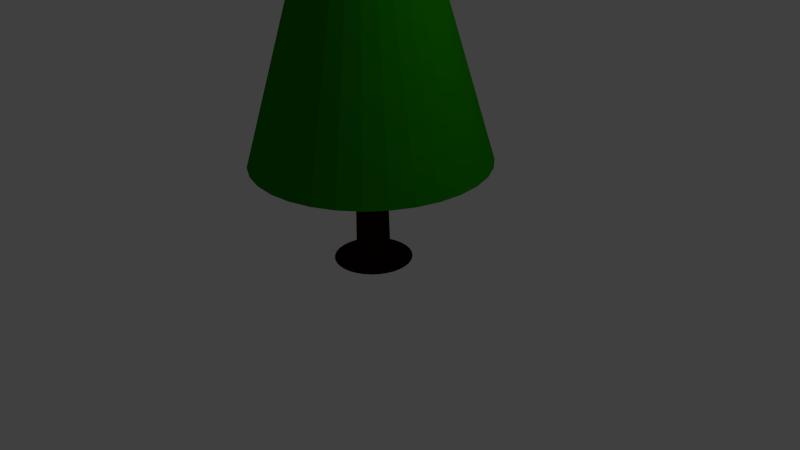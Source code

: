 # Source: TreePlaceholder1.blend  (saved by Blender 2.63.0; exported with 4.5.12 LTS)
import bpy
from mathutils import Matrix  # noqa: F401  (used for matrix-valued properties, if any)

bpy.ops.wm.read_factory_settings(use_empty=True)
scene = bpy.context.scene
scene.name = 'Scene'

# ---- collections
col_collection_1 = bpy.data.collections.new('Collection 1'); scene.collection.children.link(col_collection_1)

# ---- materials (node trees are filled in below, after node groups)
mat_material = bpy.data.materials.new('Material')
mat_material.alpha_threshold = 0.0
mat_material.use_transparent_shadow = False
mat_material.diffuse_color = (0.00991, 0.2266, 0.0, 1.0)
mat_material.roughness = 0.5
mat_material.line_color = (0.0, 0.0, 0.0, 1.0)
mat_material_001 = bpy.data.materials.new('Material.001')
mat_material_001.alpha_threshold = 0.0
mat_material_001.use_transparent_shadow = False
mat_material_001.diffuse_color = (0.02198, 0.0003886, 0.0, 1.0)
mat_material_001.roughness = 0.5
mat_material_001.line_color = (0.0, 0.0, 0.0, 1.0)

# ---- material node trees

# ---- world
world_world = bpy.data.worlds.new('World'); scene.world = world_world
world_world.color = (0.05088, 0.05088, 0.05088)
world_world.use_sun_shadow = False
world_world.sun_shadow_jitter_overblur = 0.0
world_world.cycles.sampling_method = 'MANUAL'
world_world.cycles.sample_map_resolution = 256

# ---- cameras
cam_camera = bpy.data.cameras.new('Camera')
cam_camera.clip_end = 100.0
cam_camera.lens = 35.0
cam_camera.sensor_width = 32.0
cam_camera.sensor_height = 18.0
cam_camera.ortho_scale = 7.314
cam_camera.dof.focus_distance = 0.0
cam_camera.dof.aperture_fstop = 128.0

# ---- lights
light_lamp = bpy.data.lights.new('Lamp', 'POINT')
light_lamp.transmission_factor = 0.0
light_lamp.cutoff_distance = 30.0
light_lamp.energy = 100.0
light_lamp.shadow_buffer_clip_start = 1.001
light_lamp.shadow_soft_size = 0.1
light_lamp.shadow_maximum_resolution = 0.006
light_lamp.use_absolute_resolution = True
light_lamp.cycles.use_multiple_importance_sampling = False

# ---- meshes
me_cone = bpy.data.meshes.new('Cone')
me_cone.from_pydata([(8.068e-07, -10.15, -40.59), (-1.98, -9.955, -40.59), (-3.884, -9.378, -40.59), (-5.639, -8.44, -40.59), (-7.177, -7.177, -40.59), (-8.44, -5.639, -40.59), (-9.378, -3.884, -40.59), (-9.955, -1.98, -40.59), (-10.15, 3.033e-06, -40.59), (0.0, 0.0, 1.0), (-9.955, 1.98, -40.59), (-9.378, 3.884, -40.59), (-8.44, 5.639, -40.59), (-7.177, 7.177, -40.59), (-5.639, 8.44, -40.59), (-3.884, 9.378, -40.59), (-1.98, 9.955, -40.59), (4.114e-06, 10.15, -40.59), (1.98, 9.955, -40.59), (3.884, 9.378, -40.59), (5.639, 8.44, -40.59), (7.177, 7.177, -40.59), (8.44, 5.639, -40.59), (9.378, 3.884, -40.59), (9.955, 1.98, -40.59), (10.15, -6.002e-06, -40.59), (9.955, -1.98, -40.59), (9.378, -3.884, -40.59), (8.44, -5.639, -40.59), (7.177, -7.177, -40.59), (5.639, -8.44, -40.59), (3.884, -9.378, -40.59), (1.98, -9.955, -40.59), (7.191e-07, -7.842, -39.97), (-1.53, -7.691, -39.97), (-3.001, -7.245, -39.97), (-4.357, -6.52, -39.97), (-5.545, -5.545, -39.97), (-6.52, -4.357, -39.97), (-7.245, -3.001, -39.97), (-7.691, -1.53, -39.97), (-7.842, 2.397e-06, -39.97), (-7.691, 1.53, -39.97), (-7.245, 3.001, -39.97), (-6.52, 4.357, -39.97), (-5.545, 5.545, -39.97), (-4.357, 6.52, -39.97), (-3.001, 7.245, -39.97), (-1.53, 7.691, -39.97), (3.274e-06, 7.842, -39.97), (1.53, 7.691, -39.97), (3.001, 7.245, -39.97), (4.357, 6.52, -39.97), (5.545, 5.545, -39.97), (6.52, 4.357, -39.97), (7.245, 3.001, -39.97), (7.691, 1.53, -39.97), (7.842, -4.583e-06, -39.97), (7.691, -1.53, -39.97), (7.245, -3.001, -39.97), (6.52, -4.357, -39.97), (5.545, -5.545, -39.97), (4.357, -6.52, -39.97), (3.001, -7.245, -39.97), (1.53, -7.691, -39.97), (5.04e-06, -1.276, -14.96), (-0.249, -1.252, -14.96), (-0.4883, -1.179, -14.96), (-0.709, -1.061, -14.96), (-0.9023, -0.9024, -14.96), (-1.061, -0.709, -14.96), (-1.179, -0.4883, -14.96), (-1.252, -0.249, -14.96), (-1.276, 8.642e-07, -14.96), (-1.252, 0.249, -14.96), (-1.179, 0.4884, -14.96), (-1.061, 0.709, -14.96), (-0.9023, 0.9024, -14.96), (-0.709, 1.061, -14.96), (-0.4883, 1.179, -14.96), (-0.249, 1.252, -14.96), (5.456e-06, 1.276, -14.96), (0.249, 1.252, -14.96), (0.4884, 1.179, -14.96), (0.709, 1.061, -14.96), (0.9024, 0.9024, -14.96), (1.061, 0.709, -14.96), (1.179, 0.4884, -14.96), (1.252, 0.249, -14.96), (1.276, -2.717e-07, -14.96), (1.252, -0.249, -14.96), (1.179, -0.4884, -14.96), (1.061, -0.709, -14.96), (0.9024, -0.9024, -14.96), (0.709, -1.061, -14.96), (0.4884, -1.179, -14.96), (0.249, -1.252, -14.96)], [], [(31, 9, 32), (0, 9, 1), (32, 9, 0), (1, 9, 2), (30, 9, 31), (29, 9, 30), (28, 9, 29), (27, 9, 28), (26, 9, 27), (25, 9, 26), (24, 9, 25), (23, 9, 24), (22, 9, 23), (21, 9, 22), (20, 9, 21), (19, 9, 20), (18, 9, 19), (17, 9, 18), (16, 9, 17), (15, 9, 16), (14, 9, 15), (13, 9, 14), (12, 9, 13), (11, 9, 12), (10, 9, 11), (8, 9, 10), (7, 9, 8), (6, 9, 7), (5, 9, 6), (4, 9, 5), (3, 9, 4), (2, 9, 3), (17, 18, 50, 49), (33, 34, 66, 65), (30, 31, 63, 62), (12, 13, 45, 44), (25, 26, 58, 57), (4, 5, 38, 37), (20, 21, 53, 52), (1, 2, 35, 34), (15, 16, 48, 47), (28, 29, 61, 60), (10, 11, 43, 42), (7, 8, 41, 40), (23, 24, 56, 55), (18, 19, 51, 50), (31, 32, 64, 63), (13, 14, 46, 45), (26, 27, 59, 58), (5, 6, 39, 38), (21, 22, 54, 53), (2, 3, 36, 35), (0, 1, 34, 33), (16, 17, 49, 48), (29, 30, 62, 61), (11, 12, 44, 43), (24, 25, 57, 56), (3, 4, 37, 36), (19, 20, 52, 51), (32, 0, 33, 64), (14, 15, 47, 46), (27, 28, 60, 59), (8, 10, 42, 41), (6, 7, 40, 39), (22, 23, 55, 54), (65, 66, 67, 68, 69, 70, 71, 72, 73, 74, 75, 76, 77, 78, 79, 80, 81, 82, 83, 84, 85, 86, 87, 88, 89, 90, 91, 92, 93, 94, 95, 96), (64, 33, 65, 96), (59, 60, 92, 91), (54, 55, 87, 86), (49, 50, 82, 81), (44, 45, 77, 76), (39, 40, 72, 71), (34, 35, 67, 66), (60, 61, 93, 92), (55, 56, 88, 87), (50, 51, 83, 82), (45, 46, 78, 77), (40, 41, 73, 72), (35, 36, 68, 67), (61, 62, 94, 93), (56, 57, 89, 88), (51, 52, 84, 83), (46, 47, 79, 78), (41, 42, 74, 73), (36, 37, 69, 68), (62, 63, 95, 94), (57, 58, 90, 89), (52, 53, 85, 84), (47, 48, 80, 79), (42, 43, 75, 74), (37, 38, 70, 69), (63, 64, 96, 95), (58, 59, 91, 90), (53, 54, 86, 85), (48, 49, 81, 80), (43, 44, 76, 75), (38, 39, 71, 70)])
me_cone.materials.append(mat_material)
me_cone.use_remesh_preserve_volume = False
me_cone.use_remesh_preserve_attributes = False
me_cone.use_mirror_vertex_groups = False
me_cone.update()
me_cylinder_001 = bpy.data.meshes.new('Cylinder.001')
me_cylinder_001.from_pydata([(0.0, 1.0, -1.0), (4.678e-08, 0.606, 31.19), (0.1951, 0.9808, -1.0), (0.1182, 0.5944, 31.19), (0.3827, 0.9239, -1.0), (0.2319, 0.5599, 31.19), (0.5556, 0.8315, -1.0), (0.3367, 0.5039, 31.19), (0.7071, 0.7071, -1.0), (0.4285, 0.4285, 31.19), (0.8315, 0.5556, -1.0), (0.5039, 0.3367, 31.19), (0.9239, 0.3827, -1.0), (0.5599, 0.2319, 31.19), (0.9808, 0.1951, -1.0), (0.5944, 0.1182, 31.19), (1.0, 7.55e-08, -1.0), (0.606, 1.58e-07, 31.19), (0.9808, -0.1951, -1.0), (0.5944, -0.1182, 31.19), (0.9239, -0.3827, -1.0), (0.5599, -0.2319, 31.19), (0.8315, -0.5556, -1.0), (0.5039, -0.3367, 31.19), (0.7071, -0.7071, -1.0), (0.4285, -0.4285, 31.19), (0.5556, -0.8315, -1.0), (0.3367, -0.5039, 31.19), (0.3827, -0.9239, -1.0), (0.2319, -0.5599, 31.19), (0.1951, -0.9808, -1.0), (0.1182, -0.5944, 31.19), (-3.258e-07, -1.0, -1.0), (-1.507e-07, -0.606, 31.19), (-0.1951, -0.9808, -1.0), (-0.1182, -0.5944, 31.19), (-0.3827, -0.9239, -1.0), (-0.2319, -0.5599, 31.19), (-0.5556, -0.8315, -1.0), (-0.3367, -0.5039, 31.19), (-0.7071, -0.7071, -1.0), (-0.4285, -0.4285, 31.19), (-0.8315, -0.5556, -1.0), (-0.5039, -0.3367, 31.19), (-0.9239, -0.3827, -1.0), (-0.5599, -0.2319, 31.19), (-0.9808, -0.1951, -1.0), (-0.5944, -0.1182, 31.19), (-1.0, 9.656e-07, -1.0), (-0.606, 6.974e-07, 31.19), (-0.9808, 0.1951, -1.0), (-0.5944, 0.1182, 31.19), (-0.9239, 0.3827, -1.0), (-0.5599, 0.2319, 31.19), (-0.8315, 0.5556, -1.0), (-0.5039, 0.3367, 31.19), (-0.7071, 0.7071, -1.0), (-0.4285, 0.4285, 31.19), (-0.5556, 0.8315, -1.0), (-0.3367, 0.5039, 31.19), (-0.3827, 0.9239, -1.0), (-0.2319, 0.5599, 31.19), (-0.1951, 0.9808, -1.0), (-0.1182, 0.5944, 31.19), (-7.107e-08, 2.328, -2.267), (0.4542, 2.284, -2.267), (0.891, 2.151, -2.267), (1.294, 1.936, -2.267), (1.646, 1.646, -2.267), (1.936, 1.294, -2.267), (2.151, 0.891, -2.267), (2.284, 0.4542, -2.267), (2.328, -2.028e-07, -2.267), (2.284, -0.4542, -2.267), (2.151, -0.891, -2.267), (1.936, -1.294, -2.267), (1.646, -1.646, -2.267), (1.294, -1.936, -2.267), (0.891, -2.151, -2.267), (0.4542, -2.284, -2.267), (-8.298e-07, -2.328, -2.267), (-0.4542, -2.284, -2.267), (-0.891, -2.151, -2.267), (-1.294, -1.936, -2.267), (-1.646, -1.646, -2.267), (-1.936, -1.294, -2.267), (-2.151, -0.891, -2.267), (-2.284, -0.4542, -2.267), (-2.328, 1.87e-06, -2.267), (-2.284, 0.4542, -2.267), (-2.151, 0.891, -2.267), (-1.936, 1.294, -2.267), (-1.646, 1.646, -2.267), (-1.294, 1.936, -2.267), (-0.891, 2.151, -2.267), (-0.4542, 2.284, -2.267), (1.665e-05, 0.2736, 41.8), (0.05339, 0.2683, 41.8), (0.1047, 0.2528, 41.8), (0.152, 0.2275, 41.8), (0.1935, 0.1935, 41.8), (0.2275, 0.152, 41.8), (0.2528, 0.1047, 41.8), (0.2684, 0.05338, 41.8), (0.2736, 2.379e-07, 41.8), (0.2684, -0.05338, 41.8), (0.2528, -0.1047, 41.8), (0.2275, -0.152, 41.8), (0.1935, -0.1935, 41.8), (0.152, -0.2275, 41.8), (0.1047, -0.2528, 41.8), (0.05339, -0.2683, 41.8), (1.656e-05, -0.2736, 41.8), (-0.05336, -0.2683, 41.8), (-0.1047, -0.2528, 41.8), (-0.152, -0.2275, 41.8), (-0.1934, -0.1935, 41.8), (-0.2275, -0.152, 41.8), (-0.2528, -0.1047, 41.8), (-0.2683, -0.05338, 41.8), (-0.2736, 4.814e-07, 41.8), (-0.2683, 0.05338, 41.8), (-0.2528, 0.1047, 41.8), (-0.2275, 0.152, 41.8), (-0.1934, 0.1935, 41.8), (-0.152, 0.2275, 41.8), (-0.1047, 0.2528, 41.8), (-0.05336, 0.2683, 41.8)], [], [(0, 1, 3, 2), (2, 3, 5, 4), (4, 5, 7, 6), (6, 7, 9, 8), (8, 9, 11, 10), (10, 11, 13, 12), (12, 13, 15, 14), (14, 15, 17, 16), (16, 17, 19, 18), (18, 19, 21, 20), (20, 21, 23, 22), (22, 23, 25, 24), (24, 25, 27, 26), (26, 27, 29, 28), (28, 29, 31, 30), (30, 31, 33, 32), (32, 33, 35, 34), (34, 35, 37, 36), (36, 37, 39, 38), (38, 39, 41, 40), (40, 41, 43, 42), (42, 43, 45, 44), (44, 45, 47, 46), (46, 47, 49, 48), (48, 49, 51, 50), (50, 51, 53, 52), (52, 53, 55, 54), (54, 55, 57, 56), (56, 57, 59, 58), (58, 59, 61, 60), (29, 27, 109, 110), (62, 63, 1, 0), (60, 61, 63, 62), (44, 46, 87, 86), (64, 65, 66, 67, 68, 69, 70, 71, 72, 73, 74, 75, 76, 77, 78, 79, 80, 81, 82, 83, 84, 85, 86, 87, 88, 89, 90, 91, 92, 93, 94, 95), (0, 2, 65, 64), (20, 22, 75, 74), (58, 60, 94, 93), (34, 36, 82, 81), (10, 12, 70, 69), (48, 50, 89, 88), (24, 26, 77, 76), (62, 0, 64, 95), (38, 40, 84, 83), (14, 16, 72, 71), (52, 54, 91, 90), (28, 30, 79, 78), (4, 6, 67, 66), (42, 44, 86, 85), (18, 20, 74, 73), (56, 58, 93, 92), (32, 34, 81, 80), (8, 10, 69, 68), (46, 48, 88, 87), (22, 24, 76, 75), (60, 62, 95, 94), (36, 38, 83, 82), (12, 14, 71, 70), (50, 52, 90, 89), (26, 28, 78, 77), (2, 4, 66, 65), (40, 42, 85, 84), (16, 18, 73, 72), (54, 56, 92, 91), (30, 32, 80, 79), (6, 8, 68, 67), (97, 96, 127, 126, 125, 124, 123, 122, 121, 120, 119, 118, 117, 116, 115, 114, 113, 112, 111, 110, 109, 108, 107, 106, 105, 104, 103, 102, 101, 100, 99, 98), (5, 3, 97, 98), (43, 41, 116, 117), (19, 17, 104, 105), (57, 55, 123, 124), (33, 31, 111, 112), (9, 7, 99, 100), (47, 45, 118, 119), (3, 1, 96, 97), (23, 21, 106, 107), (61, 59, 125, 126), (37, 35, 113, 114), (13, 11, 101, 102), (51, 49, 120, 121), (27, 25, 108, 109), (1, 63, 127, 96), (41, 39, 115, 116), (17, 15, 103, 104), (55, 53, 122, 123), (31, 29, 110, 111), (7, 5, 98, 99), (45, 43, 117, 118), (21, 19, 105, 106), (59, 57, 124, 125), (35, 33, 112, 113), (11, 9, 100, 101), (49, 47, 119, 120), (25, 23, 107, 108), (63, 61, 126, 127), (39, 37, 114, 115), (15, 13, 102, 103), (53, 51, 121, 122)])
me_cylinder_001.materials.append(mat_material_001)
me_cylinder_001.use_remesh_preserve_volume = False
me_cylinder_001.use_remesh_preserve_attributes = False
me_cylinder_001.use_mirror_vertex_groups = False
me_cylinder_001.update()

# ---- objects
ob_pinetreetop = bpy.data.objects.new('PineTreeTop', me_cone)
ob_pinetreebase = bpy.data.objects.new('PineTreeBase', me_cylinder_001)
ob_lamp = bpy.data.objects.new('Lamp', light_lamp)
ob_camera = bpy.data.objects.new('Camera', cam_camera)

# ---- transforms, parenting, visibility, modifiers, constraints
ob_pinetreetop.location = (0.0, 0.0, 6.2)
ob_pinetreetop.scale = (0.1478, 0.1478, 0.1202)
ob_pinetreetop.lineart.crease_threshold = 0.0
ob_pinetreebase.location = (0.0, 0.0, 0.29)
ob_pinetreebase.scale = (0.2147, 0.2147, 0.1362)
ob_pinetreebase.lineart.crease_threshold = 0.0
ob_lamp.location = (4.076, 1.005, 5.904)
ob_lamp.rotation_euler = (0.6503, 0.05522, 1.866)
ob_lamp.lock_rotations_4d = False
ob_lamp.empty_display_type = 'ARROWS'
ob_lamp.color = (0.0, 0.0, 0.0, 0.0)
ob_lamp.lineart.crease_threshold = 0.0
ob_camera.location = (7.481, -6.508, 5.344)
ob_camera.rotation_euler = (1.109, 0.01082, 0.8149)
ob_camera.lock_rotations_4d = False
ob_camera.empty_display_type = 'ARROWS'
ob_camera.color = (0.0, 0.0, 0.0, 0.0)
ob_camera.display_type = 'WIRE'
ob_camera.lineart.crease_threshold = 0.0

# ---- collection membership
col_collection_1.objects.link(ob_pinetreetop)
col_collection_1.objects.link(ob_pinetreebase)
col_collection_1.objects.link(ob_lamp)
col_collection_1.objects.link(ob_camera)

# ---- scene / render settings (as saved in the file)
scene.camera = ob_camera
scene.frame_start = 1; scene.frame_end = 250; scene.frame_set(1)
scene.render.engine = 'BLENDER_EEVEE_NEXT'
scene.render.image_settings.color_mode = 'RGB'
scene.render.image_settings.compression = 90
scene.render.resolution_percentage = 50
scene.render.dither_intensity = 0.0
scene.cycles.use_denoising = False
scene.cycles.samples = 10
scene.cycles.sampling_pattern = 'TABULATED_SOBOL'
scene.cycles.light_sampling_threshold = 0.0
scene.cycles.use_adaptive_sampling = False
scene.cycles.use_light_tree = False
scene.cycles.blur_glossy = 0.0
scene.cycles.volume_bounces = 1
scene.cycles.pixel_filter_type = 'GAUSSIAN'
scene.cycles.sample_clamp_indirect = 0.0
scene.view_settings.view_transform = 'Standard'
bpy.context.view_layer.update()
